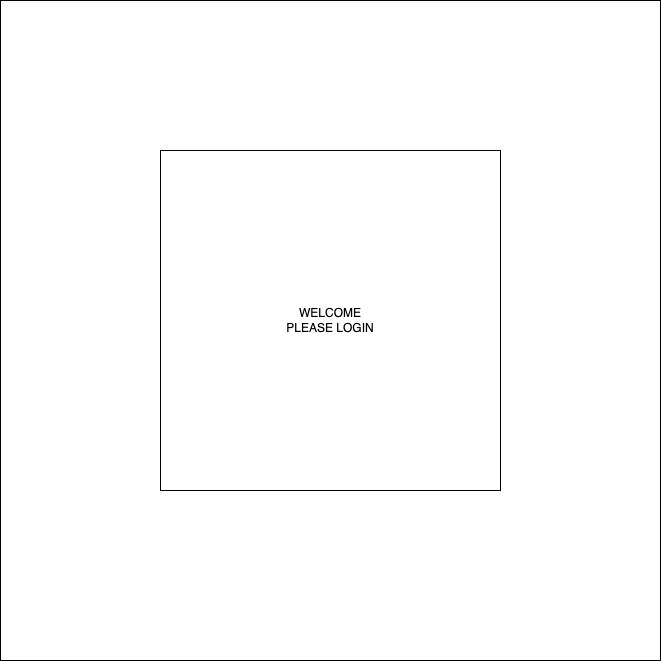

The diagram above was exported from draw.io. Its source (the exported page's mxGraphModel, read from the mxfile embedded in the PNG):
<mxGraphModel dx="1130" dy="413" grid="1" gridSize="10" guides="1" tooltips="1" connect="1" arrows="1" fold="1" page="1" pageScale="1" pageWidth="850" pageHeight="1100" math="0" shadow="0">
  <root>
    <mxCell id="0" />
    <mxCell id="1" parent="0" />
    <mxCell id="3" value="" style="whiteSpace=wrap;html=1;aspect=fixed;" parent="1" vertex="1">
      <mxGeometry x="90" y="120" width="660" height="660" as="geometry" />
    </mxCell>
    <mxCell id="2" value="WELCOME&lt;br&gt;PLEASE LOGIN" style="whiteSpace=wrap;html=1;aspect=fixed;" parent="1" vertex="1">
      <mxGeometry x="250" y="270" width="340" height="340" as="geometry" />
    </mxCell>
  </root>
</mxGraphModel>